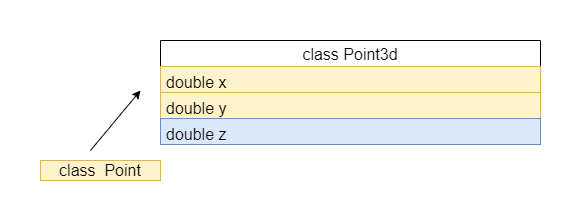

The diagram above was exported from draw.io. Its source (the exported page's mxGraphModel, read from the mxfile embedded in the PNG):
<mxGraphModel dx="2062" dy="1154" grid="1" gridSize="10" guides="1" tooltips="1" connect="1" arrows="1" fold="1" page="1" pageScale="1" pageWidth="827" pageHeight="1169" math="0" shadow="0">
  <root>
    <mxCell id="0" />
    <mxCell id="1" parent="0" />
    <mxCell id="DxB68sUY7QRJOdTzBXuF-10" value="" style="endArrow=classic;html=1;fontSize=16;" edge="1" parent="1">
      <mxGeometry width="50" height="50" relative="1" as="geometry">
        <mxPoint x="180" y="310" as="sourcePoint" />
        <mxPoint x="230" y="250" as="targetPoint" />
      </mxGeometry>
    </mxCell>
    <mxCell id="DxB68sUY7QRJOdTzBXuF-12" value="class&amp;nbsp; Point" style="text;html=1;strokeColor=#d6b656;fillColor=#fff2cc;align=center;verticalAlign=middle;whiteSpace=wrap;rounded=0;fontSize=16;" vertex="1" parent="1">
      <mxGeometry x="130" y="320" width="120" height="20" as="geometry" />
    </mxCell>
    <mxCell id="DxB68sUY7QRJOdTzBXuF-1" value="class Point3d" style="swimlane;fontStyle=0;childLayout=stackLayout;horizontal=1;startSize=26;fillColor=none;horizontalStack=0;resizeParent=1;resizeParentMax=0;resizeLast=0;collapsible=1;marginBottom=0;fontSize=16;" vertex="1" parent="1">
      <mxGeometry x="250" y="200" width="380" height="104" as="geometry" />
    </mxCell>
    <mxCell id="DxB68sUY7QRJOdTzBXuF-2" value="double x" style="text;strokeColor=#d6b656;fillColor=#fff2cc;align=left;verticalAlign=top;spacingLeft=4;spacingRight=4;overflow=hidden;rotatable=0;points=[[0,0.5],[1,0.5]];portConstraint=eastwest;fontSize=16;" vertex="1" parent="DxB68sUY7QRJOdTzBXuF-1">
      <mxGeometry y="26" width="380" height="26" as="geometry" />
    </mxCell>
    <mxCell id="DxB68sUY7QRJOdTzBXuF-3" value="double y" style="text;strokeColor=#d6b656;fillColor=#fff2cc;align=left;verticalAlign=top;spacingLeft=4;spacingRight=4;overflow=hidden;rotatable=0;points=[[0,0.5],[1,0.5]];portConstraint=eastwest;fontSize=16;" vertex="1" parent="DxB68sUY7QRJOdTzBXuF-1">
      <mxGeometry y="52" width="380" height="26" as="geometry" />
    </mxCell>
    <mxCell id="DxB68sUY7QRJOdTzBXuF-4" value="double z" style="text;strokeColor=#6c8ebf;fillColor=#dae8fc;align=left;verticalAlign=top;spacingLeft=4;spacingRight=4;overflow=hidden;rotatable=0;points=[[0,0.5],[1,0.5]];portConstraint=eastwest;fontSize=16;" vertex="1" parent="DxB68sUY7QRJOdTzBXuF-1">
      <mxGeometry y="78" width="380" height="26" as="geometry" />
    </mxCell>
  </root>
</mxGraphModel>